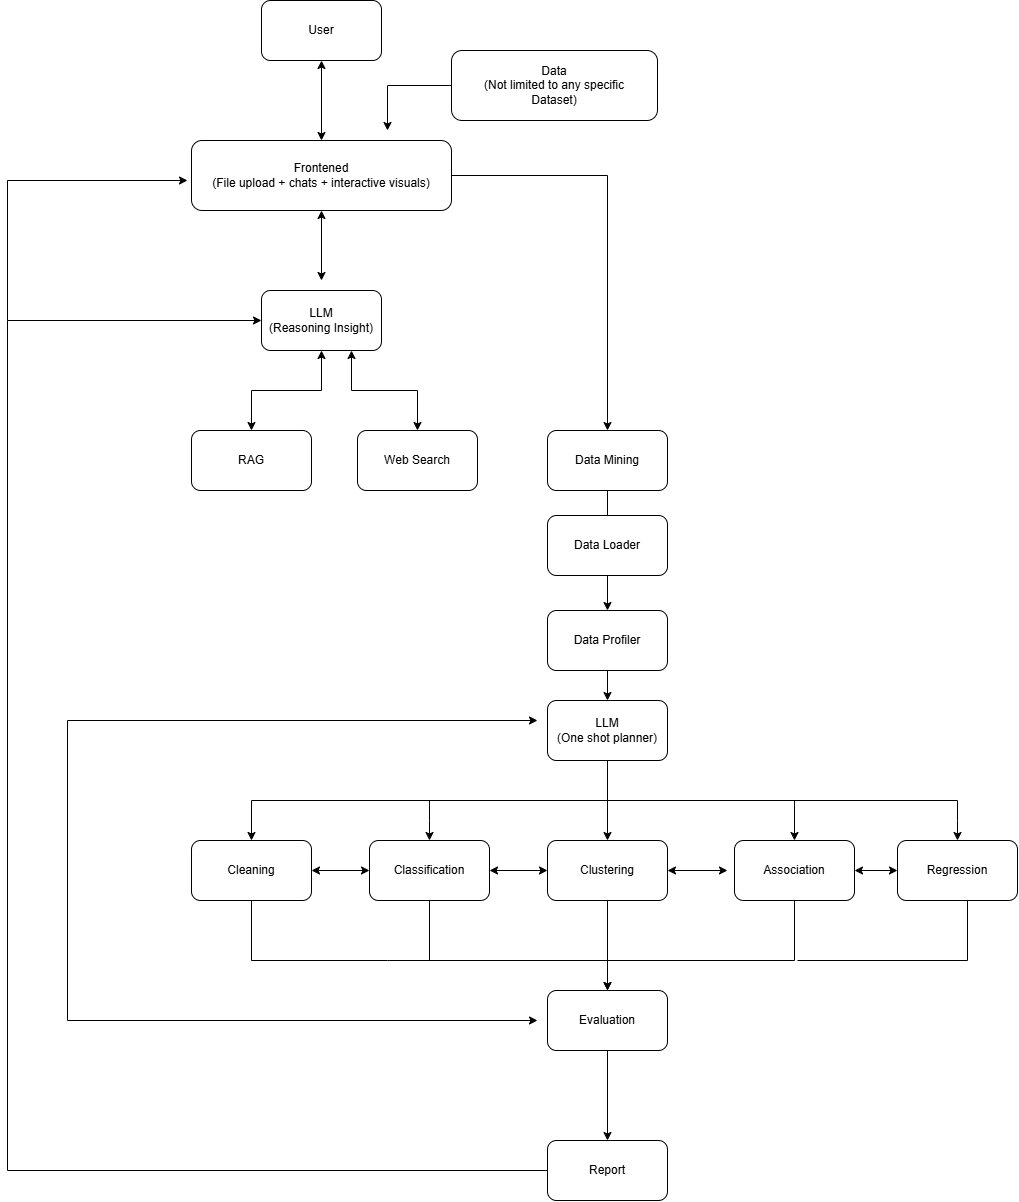

The diagram above was exported from draw.io. Its source (the exported page's mxGraphModel, read from the mxfile embedded in the PNG):
<mxGraphModel dx="1060" dy="682" grid="1" gridSize="10" guides="1" tooltips="1" connect="1" arrows="1" fold="1" page="1" pageScale="1" pageWidth="827" pageHeight="1169" math="0" shadow="0">
  <root>
    <mxCell id="0" />
    <mxCell id="1" parent="0" />
    <mxCell id="bNvtiKnFX3YXZzMko82s-16" edge="1" parent="1" source="bNvtiKnFX3YXZzMko82s-1" style="edgeStyle=orthogonalEdgeStyle;rounded=0;orthogonalLoop=1;jettySize=auto;html=1;entryX=0.5;entryY=0;entryDx=0;entryDy=0;startArrow=classic;startFill=1;" target="bNvtiKnFX3YXZzMko82s-2">
      <mxGeometry relative="1" as="geometry" />
    </mxCell>
    <mxCell id="bNvtiKnFX3YXZzMko82s-1" parent="1" style="rounded=1;whiteSpace=wrap;html=1;roundedPerimeter=1;" value="User" vertex="1">
      <mxGeometry height="60" width="120" x="354" y="40" as="geometry" />
    </mxCell>
    <mxCell id="bNvtiKnFX3YXZzMko82s-17" edge="1" parent="1" source="bNvtiKnFX3YXZzMko82s-2" style="edgeStyle=orthogonalEdgeStyle;rounded=0;orthogonalLoop=1;jettySize=auto;html=1;exitX=0.5;exitY=1;exitDx=0;exitDy=0;startArrow=classic;startFill=1;">
      <mxGeometry relative="1" as="geometry">
        <mxPoint x="414" y="320" as="targetPoint" />
      </mxGeometry>
    </mxCell>
    <mxCell id="bNvtiKnFX3YXZzMko82s-21" edge="1" parent="1" source="bNvtiKnFX3YXZzMko82s-2" style="edgeStyle=orthogonalEdgeStyle;rounded=0;orthogonalLoop=1;jettySize=auto;html=1;entryX=0.5;entryY=0;entryDx=0;entryDy=0;" target="bNvtiKnFX3YXZzMko82s-6">
      <mxGeometry relative="1" as="geometry" />
    </mxCell>
    <mxCell id="bNvtiKnFX3YXZzMko82s-2" parent="1" style="rounded=1;whiteSpace=wrap;html=1;roundedPerimeter=1;" value="Frontened&lt;br&gt;(File upload + chats + interactive visuals)" vertex="1">
      <mxGeometry height="70" width="260" x="284" y="180" as="geometry" />
    </mxCell>
    <mxCell id="bNvtiKnFX3YXZzMko82s-18" edge="1" parent="1" source="bNvtiKnFX3YXZzMko82s-3" style="edgeStyle=orthogonalEdgeStyle;rounded=0;orthogonalLoop=1;jettySize=auto;html=1;exitX=0.5;exitY=1;exitDx=0;exitDy=0;entryX=0.5;entryY=0;entryDx=0;entryDy=0;startArrow=classic;startFill=1;" target="bNvtiKnFX3YXZzMko82s-4">
      <mxGeometry relative="1" as="geometry" />
    </mxCell>
    <mxCell id="bNvtiKnFX3YXZzMko82s-20" edge="1" parent="1" source="bNvtiKnFX3YXZzMko82s-3" style="edgeStyle=orthogonalEdgeStyle;rounded=0;orthogonalLoop=1;jettySize=auto;html=1;exitX=0.75;exitY=1;exitDx=0;exitDy=0;entryX=0.5;entryY=0;entryDx=0;entryDy=0;startArrow=classic;startFill=1;" target="bNvtiKnFX3YXZzMko82s-5">
      <mxGeometry relative="1" as="geometry" />
    </mxCell>
    <mxCell id="bNvtiKnFX3YXZzMko82s-3" parent="1" style="rounded=1;whiteSpace=wrap;html=1;roundedPerimeter=1;" value="LLM&lt;br&gt;(Reasoning Insight)" vertex="1">
      <mxGeometry height="60" width="120" x="354" y="330" as="geometry" />
    </mxCell>
    <mxCell id="bNvtiKnFX3YXZzMko82s-4" parent="1" style="rounded=1;whiteSpace=wrap;html=1;roundedPerimeter=1;" value="RAG" vertex="1">
      <mxGeometry height="60" width="120" x="284" y="470" as="geometry" />
    </mxCell>
    <mxCell id="bNvtiKnFX3YXZzMko82s-5" parent="1" style="rounded=1;whiteSpace=wrap;html=1;roundedPerimeter=1;" value="Web Search" vertex="1">
      <mxGeometry height="60" width="120" x="450" y="470" as="geometry" />
    </mxCell>
    <mxCell id="bNvtiKnFX3YXZzMko82s-22" edge="1" parent="1" source="bNvtiKnFX3YXZzMko82s-6" style="edgeStyle=orthogonalEdgeStyle;rounded=0;orthogonalLoop=1;jettySize=auto;html=1;exitX=0.5;exitY=1;exitDx=0;exitDy=0;entryX=0.5;entryY=0;entryDx=0;entryDy=0;" target="bNvtiKnFX3YXZzMko82s-7">
      <mxGeometry relative="1" as="geometry" />
    </mxCell>
    <mxCell id="bNvtiKnFX3YXZzMko82s-6" parent="1" style="rounded=1;whiteSpace=wrap;html=1;roundedPerimeter=1;" value="Data Mining" vertex="1">
      <mxGeometry height="60" width="120" x="640" y="470" as="geometry" />
    </mxCell>
    <mxCell id="bNvtiKnFX3YXZzMko82s-23" edge="1" parent="1" source="bNvtiKnFX3YXZzMko82s-7" style="edgeStyle=orthogonalEdgeStyle;rounded=0;orthogonalLoop=1;jettySize=auto;html=1;exitX=0.5;exitY=1;exitDx=0;exitDy=0;" target="bNvtiKnFX3YXZzMko82s-8">
      <mxGeometry relative="1" as="geometry" />
    </mxCell>
    <mxCell id="bNvtiKnFX3YXZzMko82s-7" parent="1" style="rounded=1;whiteSpace=wrap;html=1;roundedPerimeter=1;" value="Data Profiler" vertex="1">
      <mxGeometry height="60" width="120" x="640" y="650" as="geometry" />
    </mxCell>
    <mxCell id="bNvtiKnFX3YXZzMko82s-24" edge="1" parent="1" source="bNvtiKnFX3YXZzMko82s-8" style="edgeStyle=orthogonalEdgeStyle;rounded=0;orthogonalLoop=1;jettySize=auto;html=1;exitX=0.5;exitY=1;exitDx=0;exitDy=0;entryX=0.5;entryY=0;entryDx=0;entryDy=0;" target="bNvtiKnFX3YXZzMko82s-9">
      <mxGeometry relative="1" as="geometry" />
    </mxCell>
    <mxCell id="bNvtiKnFX3YXZzMko82s-8" parent="1" style="rounded=1;whiteSpace=wrap;html=1;roundedPerimeter=1;" value="LLM&lt;div&gt;(One shot planner)&lt;/div&gt;" vertex="1">
      <mxGeometry height="60" width="120" x="640" y="740" as="geometry" />
    </mxCell>
    <mxCell id="bNvtiKnFX3YXZzMko82s-32" edge="1" parent="1" source="bNvtiKnFX3YXZzMko82s-9" style="edgeStyle=orthogonalEdgeStyle;rounded=0;orthogonalLoop=1;jettySize=auto;html=1;exitX=1;exitY=0.5;exitDx=0;exitDy=0;entryX=0;entryY=0.5;entryDx=0;entryDy=0;startArrow=classic;startFill=1;" target="bNvtiKnFX3YXZzMko82s-10">
      <mxGeometry relative="1" as="geometry" />
    </mxCell>
    <mxCell id="bNvtiKnFX3YXZzMko82s-9" parent="1" style="rounded=1;whiteSpace=wrap;html=1;roundedPerimeter=1;" value="Cleaning" vertex="1">
      <mxGeometry height="60" width="120" x="284" y="880" as="geometry" />
    </mxCell>
    <mxCell id="bNvtiKnFX3YXZzMko82s-26" edge="1" parent="1" source="bNvtiKnFX3YXZzMko82s-10" style="edgeStyle=orthogonalEdgeStyle;rounded=0;orthogonalLoop=1;jettySize=auto;html=1;exitX=0.5;exitY=0;exitDx=0;exitDy=0;endArrow=none;endFill=0;startArrow=classic;startFill=1;">
      <mxGeometry relative="1" as="geometry">
        <mxPoint x="522" y="840" as="targetPoint" />
      </mxGeometry>
    </mxCell>
    <mxCell id="bNvtiKnFX3YXZzMko82s-33" edge="1" parent="1" source="bNvtiKnFX3YXZzMko82s-10" style="edgeStyle=orthogonalEdgeStyle;rounded=0;orthogonalLoop=1;jettySize=auto;html=1;entryX=0;entryY=0.5;entryDx=0;entryDy=0;startArrow=classic;startFill=1;" target="bNvtiKnFX3YXZzMko82s-11">
      <mxGeometry relative="1" as="geometry" />
    </mxCell>
    <mxCell id="bNvtiKnFX3YXZzMko82s-39" edge="1" parent="1" source="bNvtiKnFX3YXZzMko82s-10" style="edgeStyle=orthogonalEdgeStyle;rounded=0;orthogonalLoop=1;jettySize=auto;html=1;exitX=0.5;exitY=1;exitDx=0;exitDy=0;endArrow=none;endFill=0;">
      <mxGeometry relative="1" as="geometry">
        <mxPoint x="522" y="1000" as="targetPoint" />
      </mxGeometry>
    </mxCell>
    <mxCell id="bNvtiKnFX3YXZzMko82s-10" parent="1" style="rounded=1;whiteSpace=wrap;html=1;roundedPerimeter=1;" value="Classification" vertex="1">
      <mxGeometry height="60" width="120" x="462" y="880" as="geometry" />
    </mxCell>
    <mxCell id="bNvtiKnFX3YXZzMko82s-25" edge="1" parent="1" source="bNvtiKnFX3YXZzMko82s-11" style="edgeStyle=orthogonalEdgeStyle;rounded=0;orthogonalLoop=1;jettySize=auto;html=1;exitX=0.5;exitY=0;exitDx=0;exitDy=0;endArrow=none;endFill=0;startArrow=classic;startFill=1;">
      <mxGeometry relative="1" as="geometry">
        <mxPoint x="700" y="810" as="targetPoint" />
      </mxGeometry>
    </mxCell>
    <mxCell id="bNvtiKnFX3YXZzMko82s-34" edge="1" parent="1" source="bNvtiKnFX3YXZzMko82s-11" style="edgeStyle=orthogonalEdgeStyle;rounded=0;orthogonalLoop=1;jettySize=auto;html=1;startArrow=classic;startFill=1;">
      <mxGeometry relative="1" as="geometry">
        <mxPoint x="820" y="910" as="targetPoint" />
      </mxGeometry>
    </mxCell>
    <mxCell id="bNvtiKnFX3YXZzMko82s-40" edge="1" parent="1" source="bNvtiKnFX3YXZzMko82s-11" style="edgeStyle=orthogonalEdgeStyle;rounded=0;orthogonalLoop=1;jettySize=auto;html=1;exitX=0.5;exitY=1;exitDx=0;exitDy=0;" target="bNvtiKnFX3YXZzMko82s-14">
      <mxGeometry relative="1" as="geometry" />
    </mxCell>
    <mxCell id="bNvtiKnFX3YXZzMko82s-11" parent="1" style="rounded=1;whiteSpace=wrap;html=1;roundedPerimeter=1;" value="Clustering" vertex="1">
      <mxGeometry height="60" width="120" x="640" y="880" as="geometry" />
    </mxCell>
    <mxCell id="bNvtiKnFX3YXZzMko82s-35" edge="1" parent="1" source="bNvtiKnFX3YXZzMko82s-12" style="edgeStyle=orthogonalEdgeStyle;rounded=0;orthogonalLoop=1;jettySize=auto;html=1;entryX=0;entryY=0.5;entryDx=0;entryDy=0;startArrow=classic;startFill=1;" target="bNvtiKnFX3YXZzMko82s-13">
      <mxGeometry relative="1" as="geometry" />
    </mxCell>
    <mxCell id="bNvtiKnFX3YXZzMko82s-41" edge="1" parent="1" source="bNvtiKnFX3YXZzMko82s-12" style="edgeStyle=orthogonalEdgeStyle;rounded=0;orthogonalLoop=1;jettySize=auto;html=1;exitX=0.5;exitY=1;exitDx=0;exitDy=0;endArrow=none;endFill=0;">
      <mxGeometry relative="1" x="-0.7571" as="geometry">
        <Array as="points">
          <mxPoint x="887" y="1000" />
        </Array>
        <mxPoint x="700" y="1000" as="targetPoint" />
      </mxGeometry>
    </mxCell>
    <mxCell id="bNvtiKnFX3YXZzMko82s-12" parent="1" style="rounded=1;whiteSpace=wrap;html=1;roundedPerimeter=1;" value="Association" vertex="1">
      <mxGeometry height="60" width="120" x="827" y="880" as="geometry" />
    </mxCell>
    <mxCell id="bNvtiKnFX3YXZzMko82s-30" edge="1" parent="1" source="bNvtiKnFX3YXZzMko82s-13" style="edgeStyle=orthogonalEdgeStyle;rounded=0;orthogonalLoop=1;jettySize=auto;html=1;exitX=0.5;exitY=0;exitDx=0;exitDy=0;endArrow=none;endFill=0;startArrow=classic;startFill=1;">
      <mxGeometry relative="1" as="geometry">
        <mxPoint x="1050" y="840" as="targetPoint" />
      </mxGeometry>
    </mxCell>
    <mxCell id="bNvtiKnFX3YXZzMko82s-42" edge="1" parent="1" source="bNvtiKnFX3YXZzMko82s-13" style="edgeStyle=orthogonalEdgeStyle;rounded=0;orthogonalLoop=1;jettySize=auto;html=1;endArrow=none;endFill=0;">
      <mxGeometry relative="1" x="-0.5502" as="geometry">
        <Array as="points">
          <mxPoint x="1060" y="1000" />
        </Array>
        <mxPoint x="890" y="1000" as="targetPoint" />
      </mxGeometry>
    </mxCell>
    <mxCell id="bNvtiKnFX3YXZzMko82s-13" parent="1" style="rounded=1;whiteSpace=wrap;html=1;roundedPerimeter=1;" value="Regression" vertex="1">
      <mxGeometry height="60" width="120" x="990" y="880" as="geometry" />
    </mxCell>
    <mxCell id="bNvtiKnFX3YXZzMko82s-43" edge="1" parent="1" source="bNvtiKnFX3YXZzMko82s-14" style="edgeStyle=orthogonalEdgeStyle;rounded=0;orthogonalLoop=1;jettySize=auto;html=1;entryX=0.5;entryY=0;entryDx=0;entryDy=0;" target="bNvtiKnFX3YXZzMko82s-15">
      <mxGeometry relative="1" as="geometry" />
    </mxCell>
    <mxCell id="bNvtiKnFX3YXZzMko82s-14" parent="1" style="rounded=1;whiteSpace=wrap;html=1;roundedPerimeter=1;" value="Evaluation" vertex="1">
      <mxGeometry height="60" width="120" x="640" y="1030" as="geometry" />
    </mxCell>
    <mxCell id="bNvtiKnFX3YXZzMko82s-44" edge="1" parent="1" source="bNvtiKnFX3YXZzMko82s-15" style="edgeStyle=orthogonalEdgeStyle;rounded=0;orthogonalLoop=1;jettySize=auto;html=1;entryX=0;entryY=0.5;entryDx=0;entryDy=0;" target="bNvtiKnFX3YXZzMko82s-3">
      <mxGeometry relative="1" x="-0.7141" as="geometry">
        <Array as="points">
          <mxPoint x="100" y="1210" />
          <mxPoint x="100" y="360" />
        </Array>
        <mxPoint x="170" y="1210" as="targetPoint" />
      </mxGeometry>
    </mxCell>
    <mxCell id="bNvtiKnFX3YXZzMko82s-15" parent="1" style="rounded=1;whiteSpace=wrap;html=1;roundedPerimeter=1;" value="Report" vertex="1">
      <mxGeometry height="60" width="120" x="640" y="1180" as="geometry" />
    </mxCell>
    <mxCell id="bNvtiKnFX3YXZzMko82s-28" edge="1" parent="1" style="endArrow=none;html=1;rounded=0;" value="">
      <mxGeometry height="50" relative="1" width="50" as="geometry">
        <mxPoint x="700" y="840" as="sourcePoint" />
        <mxPoint x="1050" y="840" as="targetPoint" />
      </mxGeometry>
    </mxCell>
    <mxCell id="bNvtiKnFX3YXZzMko82s-29" edge="1" parent="1" style="endArrow=classic;html=1;rounded=0;entryX=0.5;entryY=0;entryDx=0;entryDy=0;" target="bNvtiKnFX3YXZzMko82s-12" value="">
      <mxGeometry height="50" relative="1" width="50" x="-1" as="geometry">
        <Array as="points">
          <mxPoint x="887" y="840" />
        </Array>
        <mxPoint x="887" y="840" as="sourcePoint" />
        <mxPoint x="1000" y="790" as="targetPoint" />
      </mxGeometry>
    </mxCell>
    <mxCell id="bNvtiKnFX3YXZzMko82s-38" edge="1" parent="1" source="bNvtiKnFX3YXZzMko82s-9" style="endArrow=classic;html=1;rounded=0;exitX=0.5;exitY=1;exitDx=0;exitDy=0;entryX=0.5;entryY=0;entryDx=0;entryDy=0;" target="bNvtiKnFX3YXZzMko82s-14" value="">
      <mxGeometry height="50" relative="1" width="50" x="-0.2203" as="geometry">
        <Array as="points">
          <mxPoint x="344" y="1000" />
          <mxPoint x="480" y="1000" />
          <mxPoint x="700" y="1000" />
        </Array>
        <mxPoint x="580" y="1010" as="sourcePoint" />
        <mxPoint x="630" y="960" as="targetPoint" />
      </mxGeometry>
    </mxCell>
    <mxCell id="bNvtiKnFX3YXZzMko82s-46" edge="1" parent="1" style="endArrow=classic;html=1;rounded=0;" value="">
      <mxGeometry height="50" relative="1" width="50" x="-0.6937" as="geometry">
        <Array as="points">
          <mxPoint x="100" y="220" />
        </Array>
        <mxPoint x="100" y="360" as="sourcePoint" />
        <mxPoint x="280" y="220" as="targetPoint" />
      </mxGeometry>
    </mxCell>
    <mxCell id="bNvtiKnFX3YXZzMko82s-50" edge="1" parent="1" source="bNvtiKnFX3YXZzMko82s-49" style="edgeStyle=orthogonalEdgeStyle;rounded=0;orthogonalLoop=1;jettySize=auto;html=1;">
      <mxGeometry relative="1" x="-0.4808" as="geometry">
        <mxPoint x="480" y="170" as="targetPoint" />
      </mxGeometry>
    </mxCell>
    <mxCell id="bNvtiKnFX3YXZzMko82s-49" parent="1" style="rounded=1;whiteSpace=wrap;html=1;roundedPerimeter=1;" value="Dat&lt;span style=&quot;background-color: transparent; color: light-dark(rgb(0, 0, 0), rgb(255, 255, 255));&quot;&gt;a&lt;br&gt;(Not limited to any specific&lt;br&gt;Dataset)&lt;/span&gt;" vertex="1">
      <mxGeometry height="70" width="206" x="544" y="90" as="geometry" />
    </mxCell>
    <mxCell id="bNvtiKnFX3YXZzMko82s-51" edge="1" parent="1" style="endArrow=classic;startArrow=classic;html=1;rounded=0;" value="">
      <mxGeometry height="50" relative="1" width="50" x="-0.1115" as="geometry">
        <Array as="points">
          <mxPoint x="160" y="760" />
          <mxPoint x="160" y="1060" />
        </Array>
        <mxPoint x="630" y="760" as="sourcePoint" />
        <mxPoint x="630" y="1060" as="targetPoint" />
      </mxGeometry>
    </mxCell>
    <mxCell id="8mMYhpsiCAW8rMs-tkkN-3" parent="1" style="rounded=1;whiteSpace=wrap;html=1;roundedPerimeter=1;" value="Data Loader" vertex="1">
      <mxGeometry height="60" width="120" x="640" y="555" as="geometry" />
    </mxCell>
  </root>
</mxGraphModel>